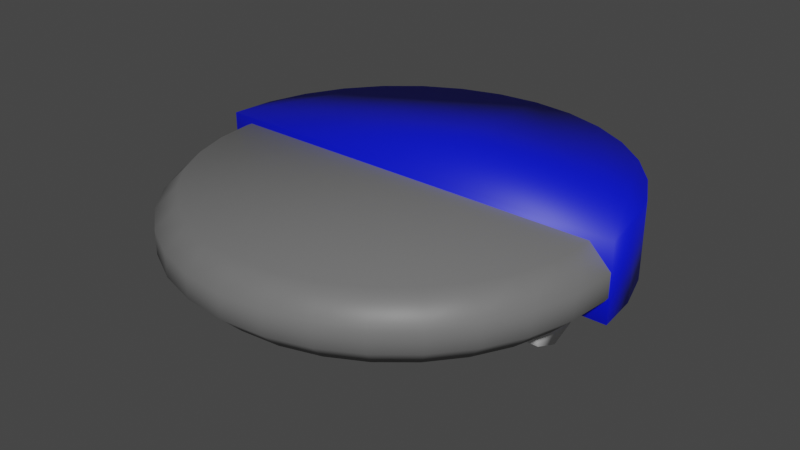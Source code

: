 # Source: rambo.blend  (saved by Blender 2.80.74; exported with 4.5.12 LTS)
import bpy
from mathutils import Matrix  # noqa: F401  (used for matrix-valued properties, if any)

bpy.ops.wm.read_factory_settings(use_empty=True)
scene = bpy.context.scene
scene.name = 'Scene'

# ---- collections
col_collection = bpy.data.collections.new('Collection'); scene.collection.children.link(col_collection)

# ---- materials (node trees are filled in below, after node groups)
mat_material_002 = bpy.data.materials.new('Material.002')
mat_material_002.use_transparent_shadow = False
mat_material_001 = bpy.data.materials.new('Material.001')
mat_material_001.use_transparent_shadow = False

# ---- material node trees
mat_material_002.use_nodes = True; mat_material_002.node_tree.nodes.clear()
_N = mat_material_002.node_tree.nodes; _L = mat_material_002.node_tree.links
n0 = _N.new('ShaderNodeOutputMaterial'); n0.name = 'Material Output'; n0.location = (300, 300)
n1 = _N.new('ShaderNodeBsdfPrincipled'); n1.name = 'Principled BSDF'; n1.location = (10, 300)
n1.distribution = 'GGX'
n1.subsurface_method = 'BURLEY'
n1.inputs[0].default_value = (0.1574, 0.1574, 0.1574, 1.0)
n1.inputs[3].default_value = 1.45
n1.inputs[27].default_value = (0.0, 0.0, 0.0, 1.0)
n1.inputs[28].default_value = 1.0
_L.new(n1.outputs[0], n0.inputs[0])
n0.is_active_output = True
mat_material_001.use_nodes = True; mat_material_001.node_tree.nodes.clear()
_N = mat_material_001.node_tree.nodes; _L = mat_material_001.node_tree.links
n0 = _N.new('ShaderNodeOutputMaterial'); n0.name = 'Material Output'; n0.location = (300, 300)
n1 = _N.new('ShaderNodeBsdfPrincipled'); n1.name = 'Principled BSDF'; n1.location = (10, 300)
n1.distribution = 'GGX'
n1.subsurface_method = 'BURLEY'
n1.inputs[0].default_value = (0.0, 0.006088, 0.8, 1.0)
n1.inputs[3].default_value = 1.45
n1.inputs[27].default_value = (0.0, 0.0, 0.0, 1.0)
n1.inputs[28].default_value = 1.0
_L.new(n1.outputs[0], n0.inputs[0])
n0.is_active_output = True

# ---- world
world_world = bpy.data.worlds.new('World'); scene.world = world_world
world_world.use_nodes = True; world_world.node_tree.nodes.clear()
_N = world_world.node_tree.nodes; _L = world_world.node_tree.links
n0 = _N.new('ShaderNodeOutputWorld'); n0.name = 'World Output'; n0.location = (300, 300)
n1 = _N.new('ShaderNodeBackground'); n1.name = 'Background'; n1.location = (10, 300)
n1.inputs[0].default_value = (0.05088, 0.05088, 0.05088, 1.0)
_L.new(n1.outputs[0], n0.inputs[0])
n0.is_active_output = True
world_world.color = (0.05088, 0.05088, 0.05088)
world_world.use_sun_shadow = False
world_world.sun_shadow_jitter_overblur = 0.0

# ---- meshes
me_cylinder = bpy.data.meshes.new('Cylinder')
me_cylinder.from_pydata([(0.0, 1.0, -0.08863), (0.0, 1.0, 0.2188), (0.1951, 0.9808, -0.08863), (0.1951, 0.9808, 0.2188), (0.3827, 0.9239, -0.08863), (0.3827, 0.9239, 0.2188), (0.5556, 0.8315, -0.08863), (0.5556, 0.8315, 0.2188), (0.7071, 0.7071, -0.08863), (0.7071, 0.7071, 0.2188), (0.8315, 0.5556, -0.08863), (0.8315, 0.5556, 0.2188), (0.9239, 0.3827, -0.08863), (0.9239, 0.3827, 0.2188), (0.9808, 0.1951, -0.08863), (0.9808, 0.1951, 0.2188), (1.0, 7.55e-08, -0.08863), (1.0, 7.55e-08, 0.2188), (0.9808, -0.1951, -0.08863), (0.9808, -0.1951, 0.2188), (0.9239, -0.3827, -0.08863), (0.9239, -0.3827, 0.2188), (0.8315, -0.5556, -0.08863), (0.8315, -0.5556, 0.2188), (0.7071, -0.7071, -0.08863), (0.7071, -0.7071, 0.2188), (0.5556, -0.8315, -0.08863), (0.5556, -0.8315, 0.2188), (0.3827, -0.9239, -0.08863), (0.3827, -0.9239, 0.2188), (0.1951, -0.9808, -0.08863), (0.1951, -0.9808, 0.2188), (0.0, -1.0, -0.08863), (0.0, -1.0, 0.2188)], [], [(0, 1, 3, 2), (2, 3, 5, 4), (4, 5, 7, 6), (6, 7, 9, 8), (8, 9, 11, 10), (10, 11, 13, 12), (12, 13, 15, 14), (14, 15, 17, 16), (16, 17, 19, 18), (18, 19, 21, 20), (20, 21, 23, 22), (22, 23, 25, 24), (24, 25, 27, 26), (26, 27, 29, 28), (28, 29, 31, 30), (30, 31, 33, 32), (0, 2, 4, 6, 8, 10, 12, 14, 16, 18, 20, 22, 24, 26, 28, 30, 32), (3, 1, 33, 31, 29, 27, 25, 23, 21, 19, 17, 15, 13, 11, 9, 7, 5)])
me_cylinder.polygons.foreach_set('use_smooth', [True] * 18)
_uv = me_cylinder.uv_layers.new(name='UVMap')
_uv.uv.foreach_set('vector', [1.0, 0.5, 1.0, 1.0, 0.9688, 1.0, 0.9688, 0.5, 0.9688, 0.5, 0.9688, 1.0, 0.9375, 1.0, 0.9375, 0.5, 0.9375, 0.5, 0.9375, 1.0, 0.9062, 1.0, 0.9062, 0.5, 0.9062, 0.5, 0.9062, 1.0, 0.875, 1.0, 0.875, 0.5, 0.875, 0.5, 0.875, 1.0, 0.8438, 1.0, 0.8438, 0.5, 0.8438, 0.5, 0.8438, 1.0, 0.8125, 1.0, 0.8125, 0.5, 0.8125, 0.5, 0.8125, 1.0, 0.7812, 1.0, 0.7812, 0.5, 0.7812, 0.5, 0.7812, 1.0, 0.75, 1.0, 0.75, 0.5, 0.75, 0.5, 0.75, 1.0, 0.7188, 1.0, 0.7188, 0.5, 0.7188, 0.5, 0.7188, 1.0, 0.6875, 1.0, 0.6875, 0.5, 0.6875, 0.5, 0.6875, 1.0, 0.6562, 1.0, 0.6562, 0.5, 0.6562, 0.5, 0.6562, 1.0, 0.625, 1.0, 0.625, 0.5, 0.625, 0.5, 0.625, 1.0, 0.5938, 1.0, 0.5938, 0.5, 0.5938, 0.5, 0.5938, 1.0, 0.5625, 1.0, 0.5625, 0.5, 0.5625, 0.5, 0.5625, 1.0, 0.5312, 1.0, 0.5312, 0.5, 0.5312, 0.5, 0.5312, 1.0, 0.5, 1.0, 0.5, 0.5, 0.75, 0.49, 0.7968, 0.4854, 0.8418, 0.4717, 0.8833, 0.4496, 0.9197, 0.4197, 0.9496, 0.3833, 0.9717, 0.3418, 0.9854, 0.2968, 0.99, 0.25, 0.9854, 0.2032, 0.9717, 0.1582, 0.9496, 0.1167, 0.9197, 0.08029, 0.8833, 0.05045, 0.8418, 0.02827, 0.7968, 0.01461, 0.75, 0.01, 0.2968, 0.4854, 0.25, 0.49, 0.25, 0.01, 0.2968, 0.01461, 0.3418, 0.02827, 0.3833, 0.05045, 0.4197, 0.08029, 0.4496, 0.1167, 0.4717, 0.1582, 0.4854, 0.2032, 0.49, 0.25, 0.4854, 0.2968, 0.4717, 0.3418, 0.4496, 0.3833, 0.4197, 0.4197, 0.3833, 0.4496, 0.3418, 0.4717])
me_cylinder.materials.append(mat_material_002)
me_cylinder.use_remesh_preserve_volume = False
me_cylinder.use_remesh_preserve_attributes = False
me_cylinder.use_mirror_vertex_groups = False
me_cylinder.update()
me_cylinder_001 = bpy.data.meshes.new('Cylinder.001')
me_cylinder_001.from_pydata([(0.0, 1.0, -0.08863), (0.0, 1.0, 0.2188), (0.1951, 0.9808, -0.08863), (0.1951, 0.9808, 0.2188), (0.3827, 0.9239, -0.08863), (0.3827, 0.9239, 0.2188), (0.5556, 0.8315, -0.08863), (0.5556, 0.8315, 0.2188), (0.7071, 0.7071, -0.08863), (0.7071, 0.7071, 0.2188), (0.8315, 0.5556, -0.08863), (0.8315, 0.5556, 0.2188), (0.9239, 0.3827, -0.08863), (0.9239, 0.3827, 0.2188), (0.9808, 0.1951, -0.08863), (0.9808, 0.1951, 0.2188), (1.0, 0.0, -0.08863), (1.0, 0.0, 0.2188), (0.0, 0.0, 0.2188), (0.0, 0.0, -0.08863)], [], [(0, 1, 3, 2), (2, 3, 5, 4), (4, 5, 7, 6), (6, 7, 9, 8), (8, 9, 11, 10), (10, 11, 13, 12), (12, 13, 15, 14), (14, 15, 17, 16), (3, 1, 18, 17, 15, 13, 11, 9, 7, 5), (0, 2, 4, 6, 8, 10, 12, 14, 16, 19), (16, 17, 18, 19)])
me_cylinder_001.polygons.foreach_set('use_smooth', [True] * 11)
_uv = me_cylinder_001.uv_layers.new(name='UVMap')
_uv.uv.foreach_set('vector', [1.0, 0.5, 1.0, 1.0, 0.9688, 1.0, 0.9688, 0.5, 0.9688, 0.5, 0.9688, 1.0, 0.9375, 1.0, 0.9375, 0.5, 0.9375, 0.5, 0.9375, 1.0, 0.9062, 1.0, 0.9062, 0.5, 0.9062, 0.5, 0.9062, 1.0, 0.875, 1.0, 0.875, 0.5, 0.875, 0.5, 0.875, 1.0, 0.8438, 1.0, 0.8438, 0.5, 0.8438, 0.5, 0.8438, 1.0, 0.8125, 1.0, 0.8125, 0.5, 0.8125, 0.5, 0.8125, 1.0, 0.7812, 1.0, 0.7812, 0.5, 0.7812, 0.5, 0.7812, 1.0, 0.75, 1.0, 0.75, 0.5, 0.2968, 0.4854, 0.25, 0.49, 0.25, 0.25, 0.49, 0.25, 0.4854, 0.2968, 0.4717, 0.3418, 0.4496, 0.3833, 0.4197, 0.4197, 0.3833, 0.4496, 0.3418, 0.4717, 0.75, 0.49, 0.7968, 0.4854, 0.8418, 0.4717, 0.8833, 0.4496, 0.9197, 0.4197, 0.9496, 0.3833, 0.9717, 0.3418, 0.9854, 0.2968, 0.99, 0.25, 0.75, 0.25, 0.99, 0.25, 0.49, 0.25, 0.25, 0.25, 0.75, 0.25])
me_cylinder_001.materials.append(mat_material_001)
me_cylinder_001.use_remesh_preserve_volume = False
me_cylinder_001.use_remesh_preserve_attributes = False
me_cylinder_001.use_mirror_vertex_groups = False
me_cylinder_001.update()
me_cylinder_002 = bpy.data.meshes.new('Cylinder.002')
me_cylinder_002.from_pydata([(0.0, 0.1, -0.05), (0.0, 0.1, 0.05), (0.07071, 0.07071, -0.05), (0.07071, 0.07071, 0.05), (0.1, -4.371e-09, -0.05), (0.1, -4.371e-09, 0.05), (0.07071, -0.07071, -0.05), (0.07071, -0.07071, 0.05), (-8.742e-09, -0.1, -0.05), (-8.742e-09, -0.1, 0.05), (-0.07071, -0.07071, -0.05), (-0.07071, -0.07071, 0.05), (-0.1, 1.192e-09, -0.05), (-0.1, 1.192e-09, 0.05), (-0.07071, 0.07071, -0.05), (-0.07071, 0.07071, 0.05)], [], [(0, 1, 3, 2), (2, 3, 5, 4), (4, 5, 7, 6), (6, 7, 9, 8), (8, 9, 11, 10), (10, 11, 13, 12), (3, 1, 15, 13, 11, 9, 7, 5), (12, 13, 15, 14), (14, 15, 1, 0), (0, 2, 4, 6, 8, 10, 12, 14)])
me_cylinder_002.polygons.foreach_set('use_smooth', [True] * 10)
_uv = me_cylinder_002.uv_layers.new(name='UVMap')
_uv.uv.foreach_set('vector', [1.0, 0.5, 1.0, 1.0, 0.875, 1.0, 0.875, 0.5, 0.875, 0.5, 0.875, 1.0, 0.75, 1.0, 0.75, 0.5, 0.75, 0.5, 0.75, 1.0, 0.625, 1.0, 0.625, 0.5, 0.625, 0.5, 0.625, 1.0, 0.5, 1.0, 0.5, 0.5, 0.5, 0.5, 0.5, 1.0, 0.375, 1.0, 0.375, 0.5, 0.375, 0.5, 0.375, 1.0, 0.25, 1.0, 0.25, 0.5, 0.4197, 0.4197, 0.25, 0.49, 0.08029, 0.4197, 0.01, 0.25, 0.08029, 0.08029, 0.25, 0.01, 0.4197, 0.08029, 0.49, 0.25, 0.25, 0.5, 0.25, 1.0, 0.125, 1.0, 0.125, 0.5, 0.125, 0.5, 0.125, 1.0, 0.0, 1.0, 0.0, 0.5, 0.75, 0.49, 0.9197, 0.4197, 0.99, 0.25, 0.9197, 0.08029, 0.75, 0.01, 0.5803, 0.08029, 0.51, 0.25, 0.5803, 0.4197])
me_cylinder_002.use_remesh_preserve_volume = False
me_cylinder_002.use_remesh_preserve_attributes = False
me_cylinder_002.use_mirror_vertex_groups = False
me_cylinder_002.update()

# ---- objects
ob_cylinder = bpy.data.objects.new('Cylinder', me_cylinder)
ob_cylinder_001 = bpy.data.objects.new('Cylinder.001', me_cylinder_001)
ob_cylinder_002 = bpy.data.objects.new('Cylinder.002', me_cylinder_002)

# ---- transforms, parenting, visibility, modifiers, constraints
ob_cylinder.location = (0.0, 0.0, 0.0)
ob_cylinder.lineart.crease_threshold = 0.0
_m = ob_cylinder.modifiers.new('Mirror', 'MIRROR')
_m.use_clip = True
_m = ob_cylinder.modifiers.new('Bevel', 'BEVEL')
_m.profile = 0.0
ob_cylinder_001.location = (-1.078e-18, 0.02374, -0.004856)
ob_cylinder_001.scale = (1.0, 1.0, 1.156)
ob_cylinder_001.lineart.crease_threshold = 0.0
_m = ob_cylinder_001.modifiers.new('Mirror', 'MIRROR')
_m.use_clip = True
ob_cylinder_002.location = (0.7151, -0.006184, -0.09112)
ob_cylinder_002.rotation_euler = (-1.344e-07, -1.571, 0.0)
ob_cylinder_002.scale = (1.703, 1.703, 1.703)
ob_cylinder_002.lineart.crease_threshold = 0.0
_m = ob_cylinder_002.modifiers.new('Mirror', 'MIRROR')
_m.mirror_object = ob_cylinder

# ---- collection membership
col_collection.objects.link(ob_cylinder)
col_collection.objects.link(ob_cylinder_001)
col_collection.objects.link(ob_cylinder_002)

# ---- scene / render settings (as saved in the file)
scene.frame_start = 1; scene.frame_end = 250; scene.frame_set(1)
scene.render.engine = 'BLENDER_EEVEE_NEXT'
scene.cycles.use_denoising = False
scene.cycles.samples = 128
scene.cycles.sampling_pattern = 'TABULATED_SOBOL'
scene.cycles.use_adaptive_sampling = False
scene.cycles.use_light_tree = False
scene.view_settings.view_transform = 'Filmic'
bpy.context.view_layer.update()

# ---- added for rendering (the .blend has no active camera and no usable light): camera, sun
cam_auto = bpy.data.cameras.new('AutoCamera')
cam_auto.lens = 50.0
cam_auto.sensor_width = 36.0
cam_auto.clip_end = 1000.0
ob_auto_camera = bpy.data.objects.new('AutoCamera', cam_auto)
scene.collection.objects.link(ob_auto_camera)
ob_auto_camera.location = (2.67437, -3.19737, 2.13279)
ob_auto_camera.rotation_euler = (1.09748, -7.21219e-08, 0.694738)
scene.camera = ob_auto_camera
light_auto_sun = bpy.data.lights.new('AutoSun', 'SUN')
light_auto_sun.energy = 3.0
light_auto_sun.angle = 0.0523599
ob_auto_sun = bpy.data.objects.new('AutoSun', light_auto_sun)
scene.collection.objects.link(ob_auto_sun)
ob_auto_sun.rotation_euler = (0.872665, 0.174533, 0.523599)
bpy.context.view_layer.update()

